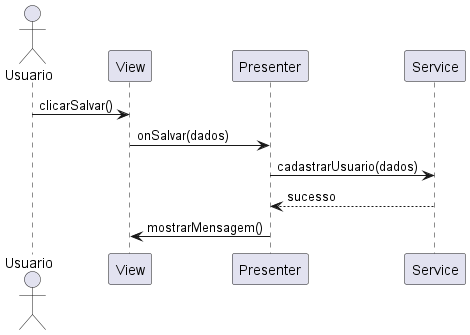

The diagram above was rendered by PlantUML. Its source (embedded in the PNG):
@startuml
actor Usuario

participant "View" as View
participant "Presenter" as Presenter
participant "Service" as Model

Usuario -> View : clicarSalvar()
View -> Presenter : onSalvar(dados)
Presenter -> Model : cadastrarUsuario(dados)
Model --> Presenter : sucesso
Presenter -> View : mostrarMensagem()
@enduml